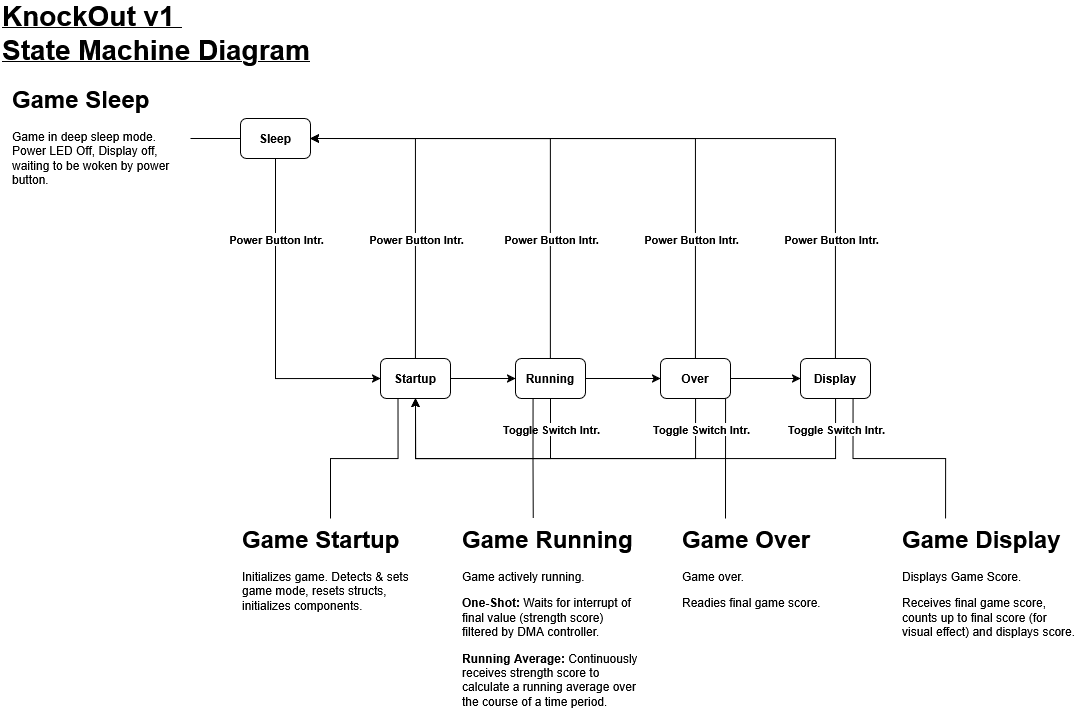

The diagram above was exported from draw.io. Its source (the exported page's mxGraphModel, read from the mxfile embedded in the PNG):
<mxGraphModel dx="1114" dy="911" grid="1" gridSize="10" guides="1" tooltips="1" connect="1" arrows="1" fold="1" page="1" pageScale="1" pageWidth="690" pageHeight="980" math="0" shadow="0">
  <root>
    <mxCell id="0" />
    <mxCell id="1" parent="0" />
    <mxCell id="Yt4x-JG5JJWTB-zM41XD-34" edge="1" parent="1" source="Yt4x-JG5JJWTB-zM41XD-11" style="edgeStyle=orthogonalEdgeStyle;rounded=0;orthogonalLoop=1;jettySize=auto;html=1;entryX=0;entryY=0.5;entryDx=0;entryDy=0;" target="Yt4x-JG5JJWTB-zM41XD-12">
      <mxGeometry relative="1" as="geometry">
        <Array as="points">
          <mxPoint x="295" y="530" />
        </Array>
      </mxGeometry>
    </mxCell>
    <mxCell id="Yt4x-JG5JJWTB-zM41XD-52" edge="1" parent="1" source="Yt4x-JG5JJWTB-zM41XD-11" style="edgeStyle=orthogonalEdgeStyle;rounded=0;orthogonalLoop=1;jettySize=auto;html=1;entryX=1;entryY=0.5;entryDx=0;entryDy=0;endArrow=none;endFill=0;" target="Yt4x-JG5JJWTB-zM41XD-49">
      <mxGeometry relative="1" as="geometry" />
    </mxCell>
    <mxCell id="Yt4x-JG5JJWTB-zM41XD-11" parent="1" style="rounded=1;whiteSpace=wrap;html=1;" value="&lt;div&gt;&lt;b&gt;Sleep&lt;/b&gt;&lt;/div&gt;" vertex="1">
      <mxGeometry height="40" width="70" x="260" y="270" as="geometry" />
    </mxCell>
    <mxCell id="Yt4x-JG5JJWTB-zM41XD-25" edge="1" parent="1" source="Yt4x-JG5JJWTB-zM41XD-12" style="edgeStyle=orthogonalEdgeStyle;rounded=0;orthogonalLoop=1;jettySize=auto;html=1;entryX=0;entryY=0.5;entryDx=0;entryDy=0;" target="Yt4x-JG5JJWTB-zM41XD-13">
      <mxGeometry relative="1" as="geometry" />
    </mxCell>
    <mxCell id="Yt4x-JG5JJWTB-zM41XD-33" edge="1" parent="1" source="Yt4x-JG5JJWTB-zM41XD-12" style="edgeStyle=orthogonalEdgeStyle;rounded=0;orthogonalLoop=1;jettySize=auto;html=1;entryX=1;entryY=0.5;entryDx=0;entryDy=0;" target="Yt4x-JG5JJWTB-zM41XD-11">
      <mxGeometry relative="1" as="geometry">
        <Array as="points">
          <mxPoint x="435" y="290" />
        </Array>
      </mxGeometry>
    </mxCell>
    <mxCell id="Yt4x-JG5JJWTB-zM41XD-72" edge="1" parent="1" source="Yt4x-JG5JJWTB-zM41XD-12" style="edgeStyle=orthogonalEdgeStyle;rounded=0;orthogonalLoop=1;jettySize=auto;html=1;exitX=0.25;exitY=1;exitDx=0;exitDy=0;entryX=0.5;entryY=0;entryDx=0;entryDy=0;endArrow=none;endFill=0;" target="Yt4x-JG5JJWTB-zM41XD-50">
      <mxGeometry relative="1" as="geometry" />
    </mxCell>
    <mxCell id="Yt4x-JG5JJWTB-zM41XD-12" parent="1" style="rounded=1;whiteSpace=wrap;html=1;fontStyle=1" value="&lt;div&gt;Startup&lt;/div&gt;" vertex="1">
      <mxGeometry height="40" width="70" x="400" y="510" as="geometry" />
    </mxCell>
    <mxCell id="Yt4x-JG5JJWTB-zM41XD-26" edge="1" parent="1" source="Yt4x-JG5JJWTB-zM41XD-13" style="edgeStyle=orthogonalEdgeStyle;rounded=0;orthogonalLoop=1;jettySize=auto;html=1;entryX=0;entryY=0.5;entryDx=0;entryDy=0;" target="Yt4x-JG5JJWTB-zM41XD-14">
      <mxGeometry relative="1" as="geometry" />
    </mxCell>
    <mxCell id="Yt4x-JG5JJWTB-zM41XD-29" edge="1" parent="1" source="Yt4x-JG5JJWTB-zM41XD-13" style="edgeStyle=orthogonalEdgeStyle;rounded=0;orthogonalLoop=1;jettySize=auto;html=1;entryX=1;entryY=0.5;entryDx=0;entryDy=0;" target="Yt4x-JG5JJWTB-zM41XD-11">
      <mxGeometry relative="1" as="geometry">
        <Array as="points">
          <mxPoint x="570" y="290" />
        </Array>
      </mxGeometry>
    </mxCell>
    <mxCell id="Yt4x-JG5JJWTB-zM41XD-61" edge="1" parent="1" source="Yt4x-JG5JJWTB-zM41XD-13" style="edgeStyle=orthogonalEdgeStyle;rounded=0;orthogonalLoop=1;jettySize=auto;html=1;entryX=0.5;entryY=1;entryDx=0;entryDy=0;" target="Yt4x-JG5JJWTB-zM41XD-12">
      <mxGeometry relative="1" as="geometry">
        <Array as="points">
          <mxPoint x="570" y="610" />
          <mxPoint x="435" y="610" />
        </Array>
      </mxGeometry>
    </mxCell>
    <mxCell id="Yt4x-JG5JJWTB-zM41XD-13" parent="1" style="rounded=1;whiteSpace=wrap;html=1;fontStyle=1" value="Running" vertex="1">
      <mxGeometry height="40" width="70" x="535" y="510" as="geometry" />
    </mxCell>
    <mxCell id="Yt4x-JG5JJWTB-zM41XD-27" edge="1" parent="1" source="Yt4x-JG5JJWTB-zM41XD-14" style="edgeStyle=orthogonalEdgeStyle;rounded=0;orthogonalLoop=1;jettySize=auto;html=1;entryX=0;entryY=0.5;entryDx=0;entryDy=0;" target="Yt4x-JG5JJWTB-zM41XD-15">
      <mxGeometry relative="1" as="geometry" />
    </mxCell>
    <mxCell id="Yt4x-JG5JJWTB-zM41XD-30" edge="1" parent="1" source="Yt4x-JG5JJWTB-zM41XD-14" style="edgeStyle=orthogonalEdgeStyle;rounded=0;orthogonalLoop=1;jettySize=auto;html=1;entryX=1;entryY=0.5;entryDx=0;entryDy=0;" target="Yt4x-JG5JJWTB-zM41XD-11">
      <mxGeometry relative="1" as="geometry">
        <Array as="points">
          <mxPoint x="715" y="290" />
        </Array>
      </mxGeometry>
    </mxCell>
    <mxCell id="Yt4x-JG5JJWTB-zM41XD-62" edge="1" parent="1" source="Yt4x-JG5JJWTB-zM41XD-14" style="edgeStyle=orthogonalEdgeStyle;rounded=0;orthogonalLoop=1;jettySize=auto;html=1;entryX=0.5;entryY=1;entryDx=0;entryDy=0;" target="Yt4x-JG5JJWTB-zM41XD-12">
      <mxGeometry relative="1" as="geometry">
        <Array as="points">
          <mxPoint x="715" y="610" />
          <mxPoint x="435" y="610" />
        </Array>
      </mxGeometry>
    </mxCell>
    <mxCell id="Yt4x-JG5JJWTB-zM41XD-76" edge="1" parent="1" source="Yt4x-JG5JJWTB-zM41XD-14" style="edgeStyle=orthogonalEdgeStyle;rounded=0;orthogonalLoop=1;jettySize=auto;html=1;exitX=0.75;exitY=1;exitDx=0;exitDy=0;entryX=0.25;entryY=0;entryDx=0;entryDy=0;endArrow=none;endFill=0;" target="Yt4x-JG5JJWTB-zM41XD-55">
      <mxGeometry relative="1" as="geometry">
        <Array as="points">
          <mxPoint x="745" y="550" />
        </Array>
      </mxGeometry>
    </mxCell>
    <mxCell id="Yt4x-JG5JJWTB-zM41XD-14" parent="1" style="rounded=1;whiteSpace=wrap;html=1;fontStyle=1" value="Over" vertex="1">
      <mxGeometry height="40" width="70" x="680" y="510" as="geometry" />
    </mxCell>
    <mxCell id="Yt4x-JG5JJWTB-zM41XD-31" edge="1" parent="1" source="Yt4x-JG5JJWTB-zM41XD-15" style="edgeStyle=orthogonalEdgeStyle;rounded=0;orthogonalLoop=1;jettySize=auto;html=1;entryX=1;entryY=0.5;entryDx=0;entryDy=0;" target="Yt4x-JG5JJWTB-zM41XD-11">
      <mxGeometry relative="1" as="geometry">
        <Array as="points">
          <mxPoint x="855" y="290" />
        </Array>
      </mxGeometry>
    </mxCell>
    <mxCell id="Yt4x-JG5JJWTB-zM41XD-63" edge="1" parent="1" source="Yt4x-JG5JJWTB-zM41XD-15" style="edgeStyle=orthogonalEdgeStyle;rounded=0;orthogonalLoop=1;jettySize=auto;html=1;entryX=0.5;entryY=1;entryDx=0;entryDy=0;" target="Yt4x-JG5JJWTB-zM41XD-12">
      <mxGeometry relative="1" as="geometry">
        <Array as="points">
          <mxPoint x="855" y="610" />
          <mxPoint x="435" y="610" />
        </Array>
      </mxGeometry>
    </mxCell>
    <mxCell id="Yt4x-JG5JJWTB-zM41XD-77" edge="1" parent="1" source="Yt4x-JG5JJWTB-zM41XD-15" style="edgeStyle=orthogonalEdgeStyle;rounded=0;orthogonalLoop=1;jettySize=auto;html=1;exitX=0.75;exitY=1;exitDx=0;exitDy=0;entryX=0.25;entryY=0;entryDx=0;entryDy=0;endArrow=none;endFill=0;" target="Yt4x-JG5JJWTB-zM41XD-56">
      <mxGeometry relative="1" as="geometry" />
    </mxCell>
    <mxCell id="Yt4x-JG5JJWTB-zM41XD-15" parent="1" style="rounded=1;whiteSpace=wrap;html=1;fontStyle=1" value="Display" vertex="1">
      <mxGeometry height="40" width="70" x="820" y="510" as="geometry" />
    </mxCell>
    <mxCell id="Yt4x-JG5JJWTB-zM41XD-40" connectable="0" parent="1" style="edgeLabel;html=1;align=center;verticalAlign=middle;resizable=0;points=[];" value="&lt;b&gt;Power Button Intr.&lt;/b&gt;" vertex="1">
      <mxGeometry x="710" y="390" as="geometry" />
    </mxCell>
    <mxCell id="Yt4x-JG5JJWTB-zM41XD-41" connectable="0" parent="1" style="edgeLabel;html=1;align=center;verticalAlign=middle;resizable=0;points=[];" value="&lt;b&gt;Power Button Intr.&lt;/b&gt;" vertex="1">
      <mxGeometry x="570" y="390" as="geometry" />
    </mxCell>
    <mxCell id="Yt4x-JG5JJWTB-zM41XD-42" connectable="0" parent="1" style="edgeLabel;html=1;align=center;verticalAlign=middle;resizable=0;points=[];" value="&lt;b&gt;Power Button Intr.&lt;/b&gt;" vertex="1">
      <mxGeometry x="435" y="390" as="geometry" />
    </mxCell>
    <mxCell id="Yt4x-JG5JJWTB-zM41XD-43" connectable="0" parent="1" style="edgeLabel;html=1;align=center;verticalAlign=middle;resizable=0;points=[];fontStyle=1" value="&lt;span&gt;Power Button Intr.&lt;/span&gt;" vertex="1">
      <mxGeometry x="295" y="390" as="geometry" />
    </mxCell>
    <mxCell id="Yt4x-JG5JJWTB-zM41XD-44" connectable="0" parent="1" style="edgeLabel;html=1;align=center;verticalAlign=middle;resizable=0;points=[];" value="&lt;b&gt;Power Button Intr.&lt;/b&gt;" vertex="1">
      <mxGeometry x="850" y="390" as="geometry" />
    </mxCell>
    <mxCell id="Yt4x-JG5JJWTB-zM41XD-49" parent="1" style="text;html=1;whiteSpace=wrap;overflow=hidden;rounded=0;" value="&lt;h1 style=&quot;margin-top: 0px;&quot;&gt;Game Sleep&lt;/h1&gt;&lt;p&gt;Game in deep sleep mode. Power LED Off, Display off, waiting to be woken by power button.&amp;nbsp;&lt;/p&gt;" vertex="1">
      <mxGeometry height="120" width="180" x="30" y="230" as="geometry" />
    </mxCell>
    <mxCell id="Yt4x-JG5JJWTB-zM41XD-50" parent="1" style="text;html=1;whiteSpace=wrap;overflow=hidden;rounded=0;" value="&lt;h1 style=&quot;margin-top: 0px;&quot;&gt;Game Startup&lt;/h1&gt;&lt;p&gt;Initializes game. Detects &amp;amp; sets game mode, resets structs, initializes components.&amp;nbsp;&lt;/p&gt;" vertex="1">
      <mxGeometry height="120" width="180" x="260" y="670" as="geometry" />
    </mxCell>
    <mxCell id="Yt4x-JG5JJWTB-zM41XD-54" parent="1" style="text;html=1;whiteSpace=wrap;overflow=hidden;rounded=0;" value="&lt;h1 style=&quot;margin-top: 0px;&quot;&gt;Game Running&lt;/h1&gt;&lt;p&gt;Game actively running.&amp;nbsp;&lt;/p&gt;&lt;p&gt;&lt;b&gt;One-Shot:&amp;nbsp;&lt;/b&gt;Waits for interrupt of final value (strength score) filtered by DMA controller.&amp;nbsp;&lt;/p&gt;&lt;p&gt;&lt;b&gt;Running Average: &lt;/b&gt;Continuously receives&amp;nbsp;strength score to calculate a running average over the course of a time period.&lt;/p&gt;" vertex="1">
      <mxGeometry height="200" width="180" x="480" y="670" as="geometry" />
    </mxCell>
    <mxCell id="Yt4x-JG5JJWTB-zM41XD-55" parent="1" style="text;html=1;whiteSpace=wrap;overflow=hidden;rounded=0;" value="&lt;h1 style=&quot;margin-top: 0px;&quot;&gt;Game Over&lt;/h1&gt;&lt;p&gt;Game over.&amp;nbsp;&lt;/p&gt;Readies final game score." vertex="1">
      <mxGeometry height="110" width="180" x="700" y="670" as="geometry" />
    </mxCell>
    <mxCell id="Yt4x-JG5JJWTB-zM41XD-56" parent="1" style="text;html=1;whiteSpace=wrap;overflow=hidden;rounded=0;" value="&lt;h1 style=&quot;margin-top: 0px;&quot;&gt;Game Display&lt;/h1&gt;&lt;p&gt;Displays Game Score.&lt;/p&gt;Receives final game score, counts up to final score (for visual effect) and displays score." vertex="1">
      <mxGeometry height="130" width="180" x="920" y="670" as="geometry" />
    </mxCell>
    <mxCell id="Yt4x-JG5JJWTB-zM41XD-67" connectable="0" parent="1" style="edgeLabel;html=1;align=center;verticalAlign=middle;resizable=0;points=[];" value="&lt;b&gt;Toggle Switch Intr.&lt;/b&gt;" vertex="1">
      <mxGeometry x="570" y="580" as="geometry" />
    </mxCell>
    <mxCell id="Yt4x-JG5JJWTB-zM41XD-68" connectable="0" parent="1" style="edgeLabel;html=1;align=center;verticalAlign=middle;resizable=0;points=[];" value="&lt;b&gt;Toggle Switch Intr.&lt;/b&gt;" vertex="1">
      <mxGeometry x="720" y="580" as="geometry" />
    </mxCell>
    <mxCell id="Yt4x-JG5JJWTB-zM41XD-69" connectable="0" parent="1" style="edgeLabel;html=1;align=center;verticalAlign=middle;resizable=0;points=[];" value="&lt;b&gt;Toggle Switch Intr.&lt;/b&gt;" vertex="1">
      <mxGeometry x="855" y="580" as="geometry" />
    </mxCell>
    <mxCell id="Yt4x-JG5JJWTB-zM41XD-74" edge="1" parent="1" source="Yt4x-JG5JJWTB-zM41XD-13" style="edgeStyle=orthogonalEdgeStyle;rounded=0;orthogonalLoop=1;jettySize=auto;html=1;exitX=0.25;exitY=1;exitDx=0;exitDy=0;entryX=0.404;entryY=-0.002;entryDx=0;entryDy=0;entryPerimeter=0;endArrow=none;endFill=0;" target="Yt4x-JG5JJWTB-zM41XD-54">
      <mxGeometry relative="1" as="geometry" />
    </mxCell>
    <mxCell id="Yt4x-JG5JJWTB-zM41XD-78" parent="1" style="text;html=1;whiteSpace=wrap;strokeColor=none;fillColor=none;align=left;verticalAlign=middle;rounded=0;fontStyle=5" value="&lt;div align=&quot;left&quot;&gt;&lt;font style=&quot;font-size: 28px;&quot;&gt;KnockOut v1&amp;nbsp;&lt;/font&gt;&lt;/div&gt;&lt;div align=&quot;left&quot;&gt;&lt;font style=&quot;font-size: 28px;&quot;&gt;State Machine Diagram&lt;/font&gt;&lt;/div&gt;" vertex="1">
      <mxGeometry height="50" width="330" x="20" y="160" as="geometry" />
    </mxCell>
  </root>
</mxGraphModel>